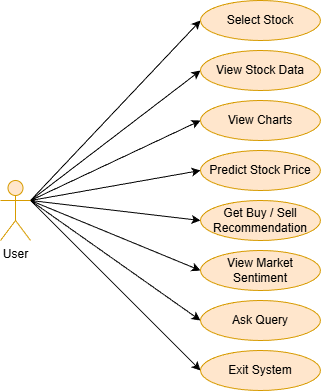

The diagram above was exported from draw.io. Its source (the exported page's mxGraphModel, read from the mxfile embedded in the PNG):
<mxGraphModel dx="543" dy="452" grid="1" gridSize="10" guides="1" tooltips="1" connect="1" arrows="1" fold="1" page="1" pageScale="1" pageWidth="1700" pageHeight="1100" math="0" shadow="0">
  <root>
    <mxCell id="0" />
    <mxCell id="1" parent="0" />
    <mxCell id="20" style="edgeStyle=none;html=1;exitX=1;exitY=0.3333333333333333;exitDx=0;exitDy=0;exitPerimeter=0;entryX=0;entryY=0.5;entryDx=0;entryDy=0;" edge="1" parent="1" source="3" target="11">
      <mxGeometry relative="1" as="geometry" />
    </mxCell>
    <mxCell id="21" style="edgeStyle=none;html=1;exitX=1;exitY=0.3333333333333333;exitDx=0;exitDy=0;exitPerimeter=0;entryX=0;entryY=0.5;entryDx=0;entryDy=0;" edge="1" parent="1" source="3" target="12">
      <mxGeometry relative="1" as="geometry" />
    </mxCell>
    <mxCell id="22" style="edgeStyle=none;html=1;entryX=0;entryY=0.5;entryDx=0;entryDy=0;exitX=1;exitY=0.3333333333333333;exitDx=0;exitDy=0;exitPerimeter=0;" edge="1" parent="1" source="3" target="13">
      <mxGeometry relative="1" as="geometry">
        <mxPoint x="70" y="240" as="sourcePoint" />
      </mxGeometry>
    </mxCell>
    <mxCell id="23" style="edgeStyle=none;html=1;exitX=1;exitY=0.3333333333333333;exitDx=0;exitDy=0;exitPerimeter=0;entryX=0;entryY=0.5;entryDx=0;entryDy=0;" edge="1" parent="1" source="3" target="10">
      <mxGeometry relative="1" as="geometry" />
    </mxCell>
    <mxCell id="24" style="edgeStyle=none;html=1;exitX=1;exitY=0.3333333333333333;exitDx=0;exitDy=0;exitPerimeter=0;entryX=0;entryY=0.5;entryDx=0;entryDy=0;" edge="1" parent="1" source="3" target="9">
      <mxGeometry relative="1" as="geometry" />
    </mxCell>
    <mxCell id="25" style="edgeStyle=none;html=1;exitX=1;exitY=0.3333333333333333;exitDx=0;exitDy=0;exitPerimeter=0;entryX=0;entryY=0.5;entryDx=0;entryDy=0;" edge="1" parent="1" source="3" target="8">
      <mxGeometry relative="1" as="geometry" />
    </mxCell>
    <mxCell id="26" style="edgeStyle=none;html=1;exitX=1;exitY=0.3333333333333333;exitDx=0;exitDy=0;exitPerimeter=0;entryX=0;entryY=0.5;entryDx=0;entryDy=0;" edge="1" parent="1" source="3" target="7">
      <mxGeometry relative="1" as="geometry" />
    </mxCell>
    <mxCell id="27" style="edgeStyle=none;html=1;exitX=1;exitY=0.3333333333333333;exitDx=0;exitDy=0;exitPerimeter=0;entryX=0;entryY=0.5;entryDx=0;entryDy=0;" edge="1" parent="1" source="3" target="15">
      <mxGeometry relative="1" as="geometry" />
    </mxCell>
    <mxCell id="3" value="User" style="shape=umlActor;verticalLabelPosition=bottom;verticalAlign=top;html=1;outlineConnect=0;fillColor=#ffe6cc;strokeColor=#d79b00;" vertex="1" parent="1">
      <mxGeometry x="40" y="270" width="30" height="60" as="geometry" />
    </mxCell>
    <mxCell id="7" value="Ask Query" style="ellipse;whiteSpace=wrap;html=1;fillColor=#ffe6cc;strokeColor=#d79b00;" vertex="1" parent="1">
      <mxGeometry x="240" y="390" width="120" height="40" as="geometry" />
    </mxCell>
    <mxCell id="8" value="Select Stock" style="ellipse;whiteSpace=wrap;html=1;fillColor=#ffe6cc;strokeColor=#d79b00;" vertex="1" parent="1">
      <mxGeometry x="240" y="90" width="120" height="40" as="geometry" />
    </mxCell>
    <mxCell id="9" value="View Market Sentiment" style="ellipse;whiteSpace=wrap;html=1;fillColor=#ffe6cc;strokeColor=#d79b00;" vertex="1" parent="1">
      <mxGeometry x="240" y="340" width="120" height="40" as="geometry" />
    </mxCell>
    <mxCell id="10" value="Get Buy / Sell&lt;div&gt;Recommendation&lt;/div&gt;" style="ellipse;whiteSpace=wrap;html=1;fillColor=#ffe6cc;strokeColor=#d79b00;" vertex="1" parent="1">
      <mxGeometry x="240" y="290" width="120" height="40" as="geometry" />
    </mxCell>
    <mxCell id="11" value="View Stock Data" style="ellipse;whiteSpace=wrap;html=1;fillColor=#ffe6cc;strokeColor=#d79b00;" vertex="1" parent="1">
      <mxGeometry x="240" y="140" width="120" height="40" as="geometry" />
    </mxCell>
    <mxCell id="12" value="View Charts" style="ellipse;whiteSpace=wrap;html=1;fillColor=#ffe6cc;strokeColor=#d79b00;" vertex="1" parent="1">
      <mxGeometry x="240" y="190" width="120" height="40" as="geometry" />
    </mxCell>
    <mxCell id="13" value="Predict Stock Price" style="ellipse;whiteSpace=wrap;html=1;fillColor=#ffe6cc;strokeColor=#d79b00;" vertex="1" parent="1">
      <mxGeometry x="240" y="240" width="120" height="40" as="geometry" />
    </mxCell>
    <mxCell id="15" value="Exit System" style="ellipse;whiteSpace=wrap;html=1;fillColor=#ffe6cc;strokeColor=#d79b00;" vertex="1" parent="1">
      <mxGeometry x="240" y="440" width="120" height="40" as="geometry" />
    </mxCell>
  </root>
</mxGraphModel>